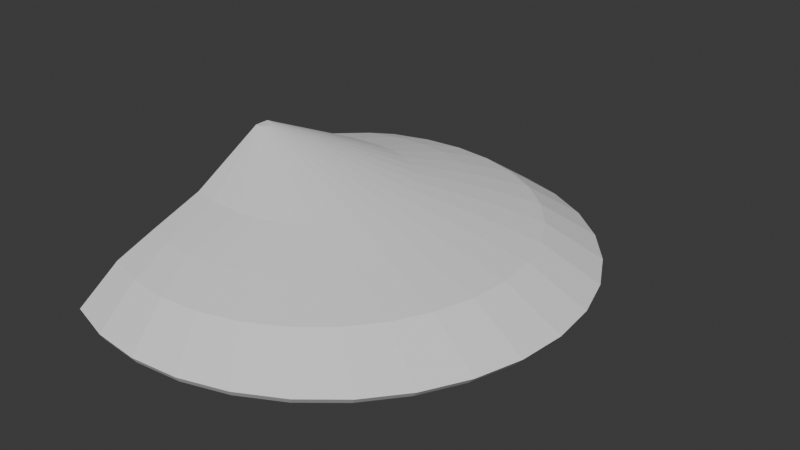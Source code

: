 # Source: Shelf_Shroom_01.blend  (saved by Blender 5.2.44; exported with 4.5.12 LTS)
import bpy
from mathutils import Matrix  # noqa: F401  (used for matrix-valued properties, if any)

bpy.ops.wm.read_factory_settings(use_empty=True)
scene = bpy.context.scene
scene.name = 'Scene'

# ---- collections
col_collection = bpy.data.collections.new('Collection'); scene.collection.children.link(col_collection)

# ---- world
world_world = bpy.data.worlds.new('World'); scene.world = world_world
world_world.use_nodes = True; world_world.node_tree.nodes.clear()
_N = world_world.node_tree.nodes; _L = world_world.node_tree.links
n0 = _N.new('ShaderNodeOutputWorld'); n0.name = 'World Output'; n0.location = (200, 100)
n1 = _N.new('ShaderNodeBackground'); n1.name = 'Background'; n1.location = (-200, 100)
n1.inputs[0].default_value = (0.05088, 0.05088, 0.05088, 1.0)
_L.new(n1.outputs[0], n0.inputs[0])
n0.is_active_output = True
world_world.color = (0.05088, 0.05088, 0.05088)
world_world.sun_shadow_jitter_overblur = 0.0

# ---- meshes
me_cylinder_001 = bpy.data.meshes.new('Cylinder.001')
me_cylinder_001.from_pydata([(0.008927, 0.9792, -1.0), (-0.3735, 0.03164, -0.1082), (0.2, 0.9604, -1.0), (-0.3673, 0.03103, -0.1082), (0.3836, 0.9046, -1.0), (-0.3614, 0.02923, -0.1082), (0.5529, 0.8141, -1.0), (-0.3559, 0.02631, -0.1082), (0.7013, 0.6924, -1.0), (-0.3511, 0.02237, -0.1082), (0.8231, 0.544, -1.0), (-0.3472, 0.01758, -0.1082), (0.9136, 0.3747, -1.0), (-0.3442, 0.01211, -0.1082), (0.9693, 0.191, -1.0), (-0.3424, 0.006173, -0.1082), (0.9881, 5.824e-11, -1.0), (-0.3418, -1.081e-09, -0.1082), (0.9693, -0.191, -1.0), (-0.3424, -0.006173, -0.1082), (0.9136, -0.3747, -1.0), (-0.3442, -0.01211, -0.1082), (0.8231, -0.544, -1.0), (-0.3472, -0.01758, -0.1082), (0.7013, -0.6924, -1.0), (-0.3511, -0.02237, -0.1082), (0.5529, -0.8141, -1.0), (-0.3559, -0.02631, -0.1082), (0.3836, -0.9046, -1.0), (-0.3614, -0.02923, -0.1082), (0.2, -0.9604, -1.0), (-0.3673, -0.03103, -0.1082), (0.008927, -0.9792, -1.0), (-0.3735, -0.03164, -0.1082), (-0.1821, -0.9604, -1.0), (-0.3796, -0.03103, -0.1082), (-0.3658, -0.9046, -1.0), (-0.3856, -0.02923, -0.1082), (-0.3658, 0.9046, -1.0), (-0.3856, 0.02923, -0.1082), (-0.1821, 0.9604, -1.0), (-0.3796, 0.03103, -0.1082), (-0.3838, -9.809e-10, -0.1082), (-0.09138, 0.0, -0.5106), (0.01681, 1.0, -0.936), (0.2119, 0.9808, -0.936), (0.3995, 0.9239, -0.936), (0.5724, 0.8315, -0.936), (0.7239, 0.7071, -0.936), (0.8483, 0.5556, -0.936), (0.9407, 0.3827, -0.936), (0.9976, 0.1951, -0.936), (1.017, 0.0, -0.936), (0.9976, -0.1951, -0.936), (0.9407, -0.3827, -0.936), (0.8483, -0.5556, -0.936), (0.7239, -0.7071, -0.936), (0.5724, -0.8315, -0.936), (0.3995, -0.9239, -0.936), (0.2119, -0.9808, -0.936), (0.01681, -1.0, -0.936), (-0.1783, -0.9808, -0.936), (-0.3659, -0.9239, -0.936), (-0.3659, 0.9239, -0.936), (-0.1783, 0.9808, -0.936), (-0.1013, 0.6393, -0.5554), (-0.116, 0.3946, -0.4205), (-0.03902, 0.387, -0.4205), (0.02344, 0.627, -0.5554), (0.035, 0.3645, -0.4205), (0.1434, 0.5907, -0.5554), (0.1032, 0.3281, -0.4205), (0.2539, 0.5316, -0.5554), (0.163, 0.279, -0.4205), (0.3508, 0.4521, -0.5554), (0.2121, 0.2192, -0.4205), (0.4303, 0.3552, -0.5554), (0.2485, 0.151, -0.4205), (0.4894, 0.2447, -0.5554), (0.271, 0.07698, -0.4205), (0.5258, 0.1247, -0.5554), (0.2786, -2.909e-09, -0.4205), (0.538, -6.252e-11, -0.5554), (0.271, -0.07698, -0.4205), (0.5258, -0.1247, -0.5554), (0.2485, -0.151, -0.4205), (0.4894, -0.2447, -0.5554), (0.2121, -0.2192, -0.4205), (0.4303, -0.3552, -0.5554), (0.163, -0.279, -0.4205), (0.3508, -0.4521, -0.5554), (0.1032, -0.3281, -0.4205), (0.2539, -0.5316, -0.5554), (0.035, -0.3645, -0.4205), (0.1434, -0.5907, -0.5554), (-0.03902, -0.387, -0.4205), (0.02344, -0.627, -0.5554), (-0.116, -0.3946, -0.4205), (-0.1013, -0.6393, -0.5554), (-0.2482, -0.387, -0.4205), (-0.226, -0.627, -0.5554), (-0.3539, -0.3645, -0.4205), (-0.346, -0.5907, -0.5554), (-0.3539, 0.3645, -0.4205), (-0.346, 0.5907, -0.5554), (-0.2482, 0.387, -0.4205), (-0.226, 0.627, -0.5554), (0.1244, 0.8047, -0.6776), (0.2783, 0.758, -0.6776), (0.4202, 0.6822, -0.6776), (0.5445, 0.5802, -0.6776), (0.6466, 0.4558, -0.6776), (0.7224, 0.314, -0.6776), (0.7691, 0.1601, -0.6776), (0.7848, -1.981e-09, -0.6776), (0.7691, -0.1601, -0.6776), (0.7224, -0.314, -0.6776), (0.6466, -0.4558, -0.6776), (0.5445, -0.5802, -0.6776), (0.4202, -0.6822, -0.6776), (0.2783, -0.758, -0.6776), (0.1244, -0.8047, -0.6776), (-0.03564, -0.8205, -0.6776), (-0.1957, -0.8047, -0.6776), (-0.3496, -0.758, -0.6776), (-0.3496, 0.758, -0.6776), (-0.1957, 0.8047, -0.6776), (-0.03564, 0.8205, -0.6776), (-0.3502, 0.1102, -0.6212), (-0.3419, 0.0, -0.5895), (-0.3502, -0.1102, -0.6212), (-0.3856, -9.893e-10, -0.1082), (-0.3539, -8.872e-10, -0.4205), (-0.346, 0.0, -0.5554), (0.4484, 2.912e-11, -0.6717), (0.305, 0.3462, -0.6717), (-0.04123, 0.4896, -0.6717), (0.305, -0.3462, -0.6717), (-0.04123, -0.4896, -0.6717), (-0.358, -0.5074, -0.727), (-0.358, 0.5074, -0.727)], [], [(66, 1, 3, 67), (67, 3, 5, 69), (69, 5, 7, 71), (71, 7, 9, 73), (73, 9, 11, 75), (75, 11, 13, 77), (77, 13, 15, 79), (79, 15, 17, 81), (81, 17, 19, 83), (83, 19, 21, 85), (85, 21, 23, 87), (87, 23, 25, 89), (89, 25, 27, 91), (91, 27, 29, 93), (93, 29, 31, 95), (95, 31, 33, 97), (97, 33, 35, 99), (99, 35, 37, 101), (103, 39, 41, 105), (105, 41, 1, 66), (134, 16, 18, 20, 22, 24, 137), (17, 42, 33, 31, 29, 27, 25, 23, 21, 19), (3, 1, 42, 17, 15, 13, 11, 9, 7, 5), (128, 43, 129), (135, 8, 10, 12, 14, 16, 134), (138, 43, 137), (136, 135, 43), (129, 43, 130), (40, 64, 44, 0), (38, 63, 64, 40), (34, 61, 62, 36), (32, 60, 61, 34), (30, 59, 60, 32), (28, 58, 59, 30), (26, 57, 58, 28), (24, 56, 57, 26), (22, 55, 56, 24), (20, 54, 55, 22), (18, 53, 54, 20), (16, 52, 53, 18), (14, 51, 52, 16), (12, 50, 51, 14), (10, 49, 50, 12), (8, 48, 49, 10), (6, 47, 48, 8), (4, 46, 47, 6), (2, 45, 46, 4), (0, 44, 45, 2), (126, 106, 65, 127), (106, 105, 66, 65), (125, 104, 106, 126), (104, 103, 105, 106), (123, 100, 102, 124), (100, 99, 101, 102), (122, 98, 100, 123), (98, 97, 99, 100), (121, 96, 98, 122), (96, 95, 97, 98), (120, 94, 96, 121), (94, 93, 95, 96), (119, 92, 94, 120), (92, 91, 93, 94), (118, 90, 92, 119), (90, 89, 91, 92), (117, 88, 90, 118), (88, 87, 89, 90), (116, 86, 88, 117), (86, 85, 87, 88), (115, 84, 86, 116), (84, 83, 85, 86), (114, 82, 84, 115), (82, 81, 83, 84), (113, 80, 82, 114), (80, 79, 81, 82), (112, 78, 80, 113), (78, 77, 79, 80), (111, 76, 78, 112), (76, 75, 77, 78), (110, 74, 76, 111), (74, 73, 75, 76), (109, 72, 74, 110), (72, 71, 73, 74), (108, 70, 72, 109), (70, 69, 71, 72), (107, 68, 70, 108), (68, 67, 69, 70), (127, 65, 68, 107), (65, 66, 67, 68), (44, 127, 107, 45), (45, 107, 108, 46), (46, 108, 109, 47), (47, 109, 110, 48), (48, 110, 111, 49), (49, 111, 112, 50), (50, 112, 113, 51), (51, 113, 114, 52), (52, 114, 115, 53), (53, 115, 116, 54), (54, 116, 117, 55), (55, 117, 118, 56), (56, 118, 119, 57), (57, 119, 120, 58), (58, 120, 121, 59), (59, 121, 122, 60), (60, 122, 123, 61), (61, 123, 124, 62), (63, 125, 126, 64), (64, 126, 127, 44), (140, 136, 43, 128), (138, 32, 34, 36, 139), (1, 41, 39, 131, 42), (42, 131, 37, 35, 33), (133, 104, 125, 63, 38, 140, 128, 129), (132, 131, 39, 103), (133, 132, 103, 104), (102, 101, 132, 133), (101, 37, 131, 132), (102, 133, 129, 130, 139, 36, 62, 124), (40, 0, 136, 140, 38), (0, 2, 4, 6, 8, 135, 136), (43, 135, 134), (43, 134, 137), (32, 138, 137, 24, 26, 28, 30), (43, 138, 139, 130)])
_uv = me_cylinder_001.uv_layers.new(name='UVMap')
_uv.uv.foreach_set('vector', [1.0, 0.8601, 1.0, 1.0, 0.9688, 1.0, 0.9688, 0.8601, 0.9688, 0.8601, 0.9688, 1.0, 0.9375, 1.0, 0.9375, 0.8601, 0.9375, 0.8601, 0.9375, 1.0, 0.9062, 1.0, 0.9062, 0.8601, 0.9062, 0.8601, 0.9062, 1.0, 0.875, 1.0, 0.875, 0.8601, 0.875, 0.8601, 0.875, 1.0, 0.8438, 1.0, 0.8437, 0.8601, 0.8437, 0.8601, 0.8438, 1.0, 0.8125, 1.0, 0.8125, 0.8601, 0.8125, 0.8601, 0.8125, 1.0, 0.7812, 1.0, 0.7812, 0.8601, 0.7812, 0.8601, 0.7812, 1.0, 0.75, 1.0, 0.75, 0.8601, 0.75, 0.8601, 0.75, 1.0, 0.7188, 1.0, 0.7188, 0.8601, 0.7188, 0.8601, 0.7188, 1.0, 0.6875, 1.0, 0.6875, 0.8601, 0.6875, 0.8601, 0.6875, 1.0, 0.6562, 1.0, 0.6562, 0.8601, 0.6562, 0.8601, 0.6562, 1.0, 0.625, 1.0, 0.625, 0.8601, 0.625, 0.8601, 0.625, 1.0, 0.5938, 1.0, 0.5938, 0.8601, 0.5938, 0.8601, 0.5938, 1.0, 0.5625, 1.0, 0.5625, 0.8601, 0.5625, 0.8601, 0.5625, 1.0, 0.5312, 1.0, 0.5312, 0.8601, 0.5312, 0.8601, 0.5312, 1.0, 0.5, 1.0, 0.5, 0.8601, 0.5, 0.8601, 0.5, 1.0, 0.4688, 1.0, 0.4687, 0.8601, 0.4687, 0.8601, 0.4688, 1.0, 0.4375, 1.0, 0.4375, 0.8601, 0.0625, 0.8601, 0.0625, 1.0, 0.03125, 1.0, 0.03125, 0.8601, 0.03125, 0.8601, 0.03125, 1.0, 0.0, 1.0, 0.0, 0.8601, 0.87, 0.25, 0.99, 0.25, 0.9854, 0.2032, 0.9717, 0.1582, 0.9496, 0.1167, 0.9197, 0.08029, 0.8349, 0.1651, 0.49, 0.25, 0.25, 0.25, 0.25, 0.01, 0.2968, 0.01461, 0.3418, 0.02827, 0.3833, 0.05045, 0.4197, 0.08029, 0.4496, 0.1167, 0.4717, 0.1582, 0.4854, 0.2032, 0.2968, 0.4854, 0.25, 0.49, 0.25, 0.25, 0.49, 0.25, 0.4854, 0.2968, 0.4717, 0.3418, 0.4496, 0.3833, 0.4197, 0.4197, 0.3833, 0.4496, 0.3418, 0.4717, 0.7235, 0.2765, 0.75, 0.25, 0.7288, 0.25, 0.8349, 0.3349, 0.9197, 0.4197, 0.9496, 0.3833, 0.9717, 0.3418, 0.9854, 0.2968, 0.99, 0.25, 0.87, 0.25, 0.75, 0.13, 0.75, 0.25, 0.8349, 0.1651, 0.75, 0.37, 0.8349, 0.3349, 0.75, 0.25, 0.7288, 0.25, 0.75, 0.25, 0.7235, 0.2235, 0.03125, 0.5, 0.03125, 0.5641, 0.0, 0.5641, 0.0, 0.5, 0.0625, 0.5, 0.0625, 0.5641, 0.03125, 0.5641, 0.03125, 0.5, 0.4688, 0.5, 0.4688, 0.5641, 0.4375, 0.5641, 0.4375, 0.5, 0.5, 0.5, 0.5, 0.5641, 0.4688, 0.5641, 0.4688, 0.5, 0.5312, 0.5, 0.5312, 0.5641, 0.5, 0.5641, 0.5, 0.5, 0.5625, 0.5, 0.5625, 0.5641, 0.5312, 0.5641, 0.5312, 0.5, 0.5938, 0.5, 0.5938, 0.5641, 0.5625, 0.5641, 0.5625, 0.5, 0.625, 0.5, 0.625, 0.5641, 0.5938, 0.5641, 0.5938, 0.5, 0.6562, 0.5, 0.6562, 0.5641, 0.625, 0.5641, 0.625, 0.5, 0.6875, 0.5, 0.6875, 0.5641, 0.6562, 0.5641, 0.6562, 0.5, 0.7188, 0.5, 0.7188, 0.5641, 0.6875, 0.5641, 0.6875, 0.5, 0.75, 0.5, 0.75, 0.5641, 0.7188, 0.5641, 0.7188, 0.5, 0.7812, 0.5, 0.7812, 0.5641, 0.75, 0.5641, 0.75, 0.5, 0.8125, 0.5, 0.8125, 0.5641, 0.7812, 0.5641, 0.7812, 0.5, 0.8438, 0.5, 0.8438, 0.5641, 0.8125, 0.5641, 0.8125, 0.5, 0.875, 0.5, 0.875, 0.5641, 0.8438, 0.5641, 0.8438, 0.5, 0.9062, 0.5, 0.9062, 0.5641, 0.875, 0.5641, 0.875, 0.5, 0.9375, 0.5, 0.9375, 0.5641, 0.9062, 0.5641, 0.9062, 0.5, 0.9688, 0.5, 0.9688, 0.5641, 0.9375, 0.5641, 0.9375, 0.5, 1.0, 0.5, 1.0, 0.5641, 0.9688, 0.5641, 0.9688, 0.5, 0.03125, 0.5806, 0.03125, 0.7148, 0.0, 0.7148, 0.0, 0.5806, 0.03125, 0.7148, 0.03125, 0.8601, 0.0, 0.8601, 0.0, 0.7148, 0.0625, 0.5806, 0.0625, 0.7148, 0.03125, 0.7148, 0.03125, 0.5806, 0.0625, 0.7148, 0.0625, 0.8601, 0.03125, 0.8601, 0.03125, 0.7148, 0.4688, 0.5806, 0.4688, 0.7148, 0.4375, 0.7148, 0.4375, 0.5806, 0.4688, 0.7148, 0.4687, 0.8601, 0.4375, 0.8601, 0.4375, 0.7148, 0.5, 0.5806, 0.5, 0.7148, 0.4688, 0.7148, 0.4688, 0.5806, 0.5, 0.7148, 0.5, 0.8601, 0.4687, 0.8601, 0.4688, 0.7148, 0.5312, 0.5806, 0.5312, 0.7148, 0.5, 0.7148, 0.5, 0.5806, 0.5312, 0.7148, 0.5312, 0.8601, 0.5, 0.8601, 0.5, 0.7148, 0.5625, 0.5806, 0.5625, 0.7148, 0.5312, 0.7148, 0.5312, 0.5806, 0.5625, 0.7148, 0.5625, 0.8601, 0.5312, 0.8601, 0.5312, 0.7148, 0.5938, 0.5806, 0.5938, 0.7148, 0.5625, 0.7148, 0.5625, 0.5806, 0.5938, 0.7148, 0.5938, 0.8601, 0.5625, 0.8601, 0.5625, 0.7148, 0.625, 0.5806, 0.625, 0.7148, 0.5938, 0.7148, 0.5938, 0.5806, 0.625, 0.7148, 0.625, 0.8601, 0.5938, 0.8601, 0.5938, 0.7148, 0.6562, 0.5806, 0.6562, 0.7148, 0.625, 0.7148, 0.625, 0.5806, 0.6562, 0.7148, 0.6562, 0.8601, 0.625, 0.8601, 0.625, 0.7148, 0.6875, 0.5806, 0.6875, 0.7148, 0.6562, 0.7148, 0.6562, 0.5806, 0.6875, 0.7148, 0.6875, 0.8601, 0.6562, 0.8601, 0.6562, 0.7148, 0.7188, 0.5806, 0.7188, 0.7148, 0.6875, 0.7148, 0.6875, 0.5806, 0.7188, 0.7148, 0.7188, 0.8601, 0.6875, 0.8601, 0.6875, 0.7148, 0.75, 0.5806, 0.75, 0.7148, 0.7188, 0.7148, 0.7188, 0.5806, 0.75, 0.7148, 0.75, 0.8601, 0.7188, 0.8601, 0.7188, 0.7148, 0.7812, 0.5806, 0.7812, 0.7148, 0.75, 0.7148, 0.75, 0.5806, 0.7812, 0.7148, 0.7812, 0.8601, 0.75, 0.8601, 0.75, 0.7148, 0.8125, 0.5806, 0.8125, 0.7148, 0.7812, 0.7148, 0.7812, 0.5806, 0.8125, 0.7148, 0.8125, 0.8601, 0.7812, 0.8601, 0.7812, 0.7148, 0.8438, 0.5806, 0.8438, 0.7148, 0.8125, 0.7148, 0.8125, 0.5806, 0.8438, 0.7148, 0.8437, 0.8601, 0.8125, 0.8601, 0.8125, 0.7148, 0.875, 0.5806, 0.875, 0.7148, 0.8438, 0.7148, 0.8438, 0.5806, 0.875, 0.7148, 0.875, 0.8601, 0.8437, 0.8601, 0.8438, 0.7148, 0.9062, 0.5806, 0.9062, 0.7148, 0.875, 0.7148, 0.875, 0.5806, 0.9062, 0.7148, 0.9062, 0.8601, 0.875, 0.8601, 0.875, 0.7148, 0.9375, 0.5806, 0.9375, 0.7148, 0.9062, 0.7148, 0.9062, 0.5806, 0.9375, 0.7148, 0.9375, 0.8601, 0.9062, 0.8601, 0.9062, 0.7148, 0.9688, 0.5806, 0.9688, 0.7148, 0.9375, 0.7148, 0.9375, 0.5806, 0.9688, 0.7148, 0.9688, 0.8601, 0.9375, 0.8601, 0.9375, 0.7148, 1.0, 0.5806, 1.0, 0.7148, 0.9688, 0.7148, 0.9688, 0.5806, 1.0, 0.7148, 1.0, 0.8601, 0.9688, 0.8601, 0.9688, 0.7148, 1.0, 0.5641, 1.0, 0.5806, 0.9688, 0.5806, 0.9688, 0.5641, 0.9688, 0.5641, 0.9688, 0.5806, 0.9375, 0.5806, 0.9375, 0.5641, 0.9375, 0.5641, 0.9375, 0.5806, 0.9062, 0.5806, 0.9062, 0.5641, 0.9062, 0.5641, 0.9062, 0.5806, 0.875, 0.5806, 0.875, 0.5641, 0.875, 0.5641, 0.875, 0.5806, 0.8438, 0.5806, 0.8438, 0.5641, 0.8438, 0.5641, 0.8438, 0.5806, 0.8125, 0.5806, 0.8125, 0.5641, 0.8125, 0.5641, 0.8125, 0.5806, 0.7812, 0.5806, 0.7812, 0.5641, 0.7812, 0.5641, 0.7812, 0.5806, 0.75, 0.5806, 0.75, 0.5641, 0.75, 0.5641, 0.75, 0.5806, 0.7188, 0.5806, 0.7188, 0.5641, 0.7188, 0.5641, 0.7188, 0.5806, 0.6875, 0.5806, 0.6875, 0.5641, 0.6875, 0.5641, 0.6875, 0.5806, 0.6562, 0.5806, 0.6562, 0.5641, 0.6562, 0.5641, 0.6562, 0.5806, 0.625, 0.5806, 0.625, 0.5641, 0.625, 0.5641, 0.625, 0.5806, 0.5938, 0.5806, 0.5938, 0.5641, 0.5938, 0.5641, 0.5938, 0.5806, 0.5625, 0.5806, 0.5625, 0.5641, 0.5625, 0.5641, 0.5625, 0.5806, 0.5312, 0.5806, 0.5312, 0.5641, 0.5312, 0.5641, 0.5312, 0.5806, 0.5, 0.5806, 0.5, 0.5641, 0.5, 0.5641, 0.5, 0.5806, 0.4688, 0.5806, 0.4688, 0.5641, 0.4688, 0.5641, 0.4688, 0.5806, 0.4375, 0.5806, 0.4375, 0.5641, 0.0625, 0.5641, 0.0625, 0.5806, 0.03125, 0.5806, 0.03125, 0.5641, 0.03125, 0.5641, 0.03125, 0.5806, 0.0, 0.5806, 0.0, 0.5641, 0.6908, 0.3741, 0.75, 0.37, 0.75, 0.25, 0.7235, 0.2765, 0.75, 0.13, 0.75, 0.01, 0.7032, 0.01461, 0.6582, 0.02827, 0.6908, 0.1259, 0.25, 0.49, 0.2032, 0.4854, 0.1582, 0.4717, 0.2297, 0.25, 0.25, 0.25, 0.25, 0.25, 0.2297, 0.25, 0.1582, 0.02827, 0.2032, 0.01461, 0.25, 0.01, 0.25, 0.7148, 0.0625, 0.7148, 0.0625, 0.5806, 0.0625, 0.5641, 0.6582, 0.4717, 0.6908, 0.3741, 0.7235, 0.2765, 0.7288, 0.25, 0.25, 0.8601, 0.2297, 0.25, 0.0625, 1.0, 0.0625, 0.8601, 0.25, 0.7148, 0.25, 0.8601, 0.0625, 0.8601, 0.0625, 0.7148, 0.4375, 0.7148, 0.4375, 0.8601, 0.25, 0.8601, 0.25, 0.7148, 0.4375, 0.8601, 0.1582, 0.02827, 0.2297, 0.25, 0.25, 0.8601, 0.4375, 0.7148, 0.25, 0.7148, 0.7288, 0.25, 0.7235, 0.2235, 0.5805, 0.3618, 0.4375, 0.5, 0.4375, 0.5641, 0.4375, 0.5806, 0.7032, 0.4854, 0.75, 0.49, 0.75, 0.37, 0.6908, 0.3741, 0.6582, 0.4717, 0.75, 0.49, 0.7968, 0.4854, 0.8418, 0.4717, 0.8833, 0.4496, 0.9197, 0.4197, 0.8349, 0.3349, 0.75, 0.37, 0.75, 0.25, 0.8349, 0.3349, 0.87, 0.25, 0.75, 0.25, 0.87, 0.25, 0.8349, 0.1651, 0.75, 0.01, 0.75, 0.13, 0.8349, 0.1651, 0.9197, 0.08029, 0.8833, 0.05045, 0.8418, 0.02827, 0.7968, 0.01461, 0.75, 0.25, 0.75, 0.13, 0.6908, 0.1259, 0.7235, 0.2235])
_ca = me_cylinder_001.color_attributes.new('Attribute', 'BYTE_COLOR', 'CORNER')
_ca.data.foreach_set('color', [1.0, 1.0, 1.0, 1.0, 1.0, 1.0, 1.0, 1.0, 1.0, 1.0, 1.0, 1.0, 1.0, 1.0, 1.0, 1.0, 1.0, 1.0, 1.0, 1.0, 1.0, 1.0, 1.0, 1.0, 1.0, 1.0, 1.0, 1.0, 1.0, 1.0, 1.0, 1.0, 1.0, 1.0, 1.0, 1.0, 1.0, 1.0, 1.0, 1.0, 1.0, 1.0, 1.0, 1.0, 1.0, 1.0, 1.0, 1.0, 1.0, 1.0, 1.0, 1.0, 1.0, 1.0, 1.0, 1.0, 1.0, 1.0, 1.0, 1.0, 1.0, 1.0, 1.0, 1.0, 1.0, 1.0, 1.0, 1.0, 1.0, 1.0, 1.0, 1.0, 1.0, 1.0, 1.0, 1.0, 1.0, 1.0, 1.0, 1.0, 1.0, 1.0, 1.0, 1.0, 1.0, 1.0, 1.0, 1.0, 1.0, 1.0, 1.0, 1.0, 1.0, 1.0, 1.0, 1.0, 1.0, 1.0, 1.0, 1.0, 1.0, 1.0, 1.0, 1.0, 1.0, 1.0, 1.0, 1.0, 1.0, 1.0, 1.0, 1.0, 1.0, 1.0, 1.0, 1.0, 1.0, 1.0, 1.0, 1.0, 1.0, 1.0, 1.0, 1.0, 1.0, 1.0, 1.0, 1.0, 1.0, 1.0, 1.0, 1.0, 1.0, 1.0, 1.0, 1.0, 1.0, 1.0, 1.0, 1.0, 1.0, 1.0, 1.0, 1.0, 1.0, 1.0, 1.0, 1.0, 1.0, 1.0, 1.0, 1.0, 1.0, 1.0, 1.0, 1.0, 1.0, 1.0, 1.0, 1.0, 1.0, 1.0, 1.0, 1.0, 1.0, 1.0, 1.0, 1.0, 1.0, 1.0, 1.0, 1.0, 1.0, 1.0, 1.0, 1.0, 1.0, 1.0, 1.0, 1.0, 1.0, 1.0, 1.0, 1.0, 1.0, 1.0, 1.0, 1.0, 1.0, 1.0, 1.0, 1.0, 1.0, 1.0, 1.0, 1.0, 1.0, 1.0, 1.0, 1.0, 1.0, 1.0, 1.0, 1.0, 1.0, 1.0, 1.0, 1.0, 1.0, 1.0, 1.0, 1.0, 1.0, 1.0, 1.0, 1.0, 1.0, 1.0, 1.0, 1.0, 1.0, 1.0, 1.0, 1.0, 1.0, 1.0, 1.0, 1.0, 1.0, 1.0, 1.0, 1.0, 1.0, 1.0, 1.0, 1.0, 1.0, 1.0, 1.0, 1.0, 1.0, 1.0, 1.0, 1.0, 1.0, 1.0, 1.0, 1.0, 1.0, 1.0, 1.0, 1.0, 1.0, 1.0, 1.0, 1.0, 1.0, 1.0, 1.0, 1.0, 1.0, 1.0, 1.0, 1.0, 1.0, 1.0, 1.0, 1.0, 1.0, 1.0, 1.0, 1.0, 1.0, 1.0, 1.0, 1.0, 1.0, 1.0, 1.0, 1.0, 1.0, 1.0, 1.0, 1.0, 1.0, 1.0, 1.0, 1.0, 1.0, 1.0, 1.0, 1.0, 1.0, 1.0, 1.0, 1.0, 1.0, 1.0, 1.0, 1.0, 1.0, 1.0, 1.0, 1.0, 1.0, 1.0, 1.0, 1.0, 1.0, 1.0, 1.0, 1.0, 1.0, 1.0, 1.0, 1.0, 1.0, 1.0, 1.0, 1.0, 1.0, 1.0, 1.0, 1.0, 1.0, 1.0, 1.0, 1.0, 1.0, 1.0, 1.0, 1.0, 1.0, 1.0, 1.0, 1.0, 1.0, 1.0, 1.0, 1.0, 1.0, 1.0, 1.0, 1.0, 1.0, 1.0, 1.0, 1.0, 1.0, 1.0, 1.0, 1.0, 1.0, 1.0, 1.0, 1.0, 1.0, 1.0, 1.0, 1.0, 1.0, 1.0, 1.0, 1.0, 1.0, 1.0, 1.0, 1.0, 1.0, 1.0, 1.0, 1.0, 1.0, 1.0, 1.0, 1.0, 1.0, 1.0, 1.0, 1.0, 1.0, 1.0, 1.0, 1.0, 1.0, 1.0, 1.0, 1.0, 1.0, 1.0, 1.0, 1.0, 1.0, 1.0, 1.0, 1.0, 1.0, 1.0, 1.0, 1.0, 1.0, 1.0, 1.0, 1.0, 1.0, 1.0, 1.0, 1.0, 1.0, 1.0, 1.0, 1.0, 1.0, 1.0, 1.0, 1.0, 1.0, 1.0, 1.0, 1.0, 1.0, 1.0, 1.0, 1.0, 1.0, 1.0, 1.0, 1.0, 1.0, 1.0, 1.0, 1.0, 1.0, 1.0, 1.0, 1.0, 1.0, 1.0, 1.0, 1.0, 1.0, 1.0, 1.0, 1.0, 1.0, 1.0, 1.0, 1.0, 1.0, 1.0, 1.0, 1.0, 1.0, 1.0, 1.0, 1.0, 1.0, 1.0, 1.0, 1.0, 1.0, 1.0, 1.0, 1.0, 1.0, 1.0, 1.0, 1.0, 1.0, 1.0, 1.0, 1.0, 1.0, 1.0, 1.0, 1.0, 1.0, 1.0, 1.0, 1.0, 1.0, 1.0, 1.0, 1.0, 1.0, 1.0, 1.0, 1.0, 1.0, 1.0, 1.0, 1.0, 1.0, 1.0, 1.0, 1.0, 1.0, 1.0, 1.0, 1.0, 1.0, 1.0, 1.0, 1.0, 1.0, 1.0, 1.0, 1.0, 1.0, 1.0, 1.0, 1.0, 1.0, 1.0, 1.0, 1.0, 1.0, 1.0, 1.0, 1.0, 1.0, 1.0, 1.0, 1.0, 1.0, 1.0, 1.0, 1.0, 1.0, 1.0, 1.0, 1.0, 1.0, 1.0, 1.0, 1.0, 1.0, 1.0, 1.0, 1.0, 1.0, 1.0, 1.0, 1.0, 1.0, 1.0, 1.0, 1.0, 1.0, 1.0, 1.0, 1.0, 1.0, 1.0, 1.0, 1.0, 1.0, 1.0, 1.0, 1.0, 1.0, 1.0, 1.0, 1.0, 1.0, 1.0, 1.0, 1.0, 1.0, 1.0, 1.0, 1.0, 1.0, 1.0, 1.0, 1.0, 1.0, 1.0, 1.0, 1.0, 1.0, 1.0, 1.0, 1.0, 1.0, 1.0, 1.0, 1.0, 1.0, 1.0, 1.0, 1.0, 1.0, 1.0, 1.0, 1.0, 1.0, 1.0, 1.0, 1.0, 1.0, 1.0, 1.0, 1.0, 1.0, 1.0, 1.0, 1.0, 1.0, 1.0, 1.0, 1.0, 1.0, 1.0, 1.0, 1.0, 1.0, 1.0, 1.0, 1.0, 1.0, 1.0, 1.0, 1.0, 1.0, 1.0, 1.0, 1.0, 1.0, 1.0, 1.0, 1.0, 1.0, 1.0, 1.0, 1.0, 1.0, 1.0, 1.0, 1.0, 1.0, 1.0, 1.0, 1.0, 1.0, 1.0, 1.0, 1.0, 1.0, 1.0, 1.0, 1.0, 1.0, 1.0, 1.0, 1.0, 1.0, 1.0, 1.0, 1.0, 1.0, 1.0, 1.0, 1.0, 1.0, 1.0, 1.0, 1.0, 1.0, 1.0, 1.0, 1.0, 1.0, 1.0, 1.0, 1.0, 1.0, 1.0, 1.0, 1.0, 1.0, 1.0, 1.0, 1.0, 1.0, 1.0, 1.0, 1.0, 1.0, 1.0, 1.0, 1.0, 1.0, 1.0, 1.0, 1.0, 1.0, 1.0, 1.0, 1.0, 1.0, 1.0, 1.0, 1.0, 1.0, 1.0, 1.0, 1.0, 1.0, 1.0, 1.0, 1.0, 1.0, 1.0, 1.0, 1.0, 1.0, 1.0, 1.0, 1.0, 1.0, 1.0, 1.0, 1.0, 1.0, 1.0, 1.0, 1.0, 1.0, 1.0, 1.0, 1.0, 1.0, 1.0, 1.0, 1.0, 1.0, 1.0, 1.0, 1.0, 1.0, 1.0, 1.0, 1.0, 1.0, 1.0, 1.0, 1.0, 1.0, 1.0, 1.0, 1.0, 1.0, 1.0, 1.0, 1.0, 1.0, 1.0, 1.0, 1.0, 1.0, 1.0, 1.0, 1.0, 1.0, 1.0, 1.0, 1.0, 1.0, 1.0, 1.0, 1.0, 1.0, 1.0, 1.0, 1.0, 1.0, 1.0, 1.0, 1.0, 1.0, 1.0, 1.0, 1.0, 1.0, 1.0, 1.0, 1.0, 1.0, 1.0, 1.0, 1.0, 1.0, 1.0, 1.0, 1.0, 1.0, 1.0, 1.0, 1.0, 1.0, 1.0, 1.0, 1.0, 1.0, 1.0, 1.0, 1.0, 1.0, 1.0, 1.0, 1.0, 1.0, 1.0, 1.0, 1.0, 1.0, 1.0, 1.0, 1.0, 1.0, 1.0, 1.0, 1.0, 1.0, 1.0, 1.0, 1.0, 1.0, 1.0, 1.0, 1.0, 1.0, 1.0, 1.0, 1.0, 1.0, 1.0, 1.0, 1.0, 1.0, 1.0, 1.0, 1.0, 1.0, 1.0, 1.0, 1.0, 1.0, 1.0, 1.0, 1.0, 1.0, 1.0, 1.0, 1.0, 1.0, 1.0, 1.0, 1.0, 1.0, 1.0, 1.0, 1.0, 1.0, 1.0, 1.0, 1.0, 1.0, 1.0, 1.0, 1.0, 1.0, 1.0, 1.0, 1.0, 1.0, 1.0, 1.0, 1.0, 1.0, 1.0, 1.0, 1.0, 1.0, 1.0, 1.0, 1.0, 1.0, 1.0, 1.0, 1.0, 1.0, 1.0, 1.0, 1.0, 1.0, 1.0, 1.0, 1.0, 1.0, 1.0, 1.0, 1.0, 1.0, 1.0, 1.0, 1.0, 1.0, 1.0, 1.0, 1.0, 1.0, 1.0, 1.0, 1.0, 1.0, 1.0, 1.0, 1.0, 1.0, 1.0, 1.0, 1.0, 1.0, 1.0, 1.0, 1.0, 1.0, 1.0, 1.0, 1.0, 1.0, 1.0, 1.0, 1.0, 1.0, 1.0, 1.0, 1.0, 1.0, 1.0, 1.0, 1.0, 1.0, 1.0, 1.0, 1.0, 1.0, 1.0, 1.0, 1.0, 1.0, 1.0, 1.0, 1.0, 1.0, 1.0, 1.0, 1.0, 1.0, 1.0, 1.0, 1.0, 1.0, 1.0, 1.0, 1.0, 1.0, 1.0, 1.0, 1.0, 1.0, 1.0, 1.0, 1.0, 1.0, 1.0, 1.0, 1.0, 1.0, 1.0, 1.0, 1.0, 1.0, 1.0, 1.0, 1.0, 1.0, 1.0, 1.0, 1.0, 1.0, 1.0, 1.0, 1.0, 1.0, 1.0, 1.0, 1.0, 1.0, 1.0, 1.0, 1.0, 1.0, 1.0, 1.0, 1.0, 1.0, 1.0, 1.0, 1.0, 1.0, 1.0, 1.0, 1.0, 1.0, 1.0, 1.0, 1.0, 1.0, 1.0, 1.0, 1.0, 1.0, 1.0, 1.0, 1.0, 1.0, 1.0, 1.0, 1.0, 1.0, 1.0, 1.0, 1.0, 1.0, 1.0, 1.0, 1.0, 1.0, 1.0, 1.0, 1.0, 1.0, 1.0, 1.0, 1.0, 1.0, 1.0, 1.0, 1.0, 1.0, 1.0, 1.0, 1.0, 1.0, 1.0, 1.0, 1.0, 1.0, 1.0, 1.0, 1.0, 1.0, 1.0, 1.0, 1.0, 1.0, 1.0, 1.0, 1.0, 1.0, 1.0, 1.0, 1.0, 1.0, 1.0, 1.0, 1.0, 1.0, 1.0, 1.0, 1.0, 1.0, 1.0, 1.0, 1.0, 1.0, 1.0, 1.0, 1.0, 1.0, 1.0, 1.0, 1.0, 1.0, 1.0, 1.0, 1.0, 1.0, 1.0, 1.0, 1.0, 1.0, 1.0, 1.0, 1.0, 1.0, 1.0, 1.0, 1.0, 1.0, 1.0, 1.0, 1.0, 1.0, 1.0, 1.0, 1.0, 1.0, 1.0, 1.0, 1.0, 1.0, 1.0, 1.0, 1.0, 1.0, 1.0, 1.0, 1.0, 1.0, 1.0, 1.0, 1.0, 1.0, 1.0, 1.0, 1.0, 1.0, 1.0, 1.0, 1.0, 1.0, 1.0, 1.0, 1.0, 1.0, 1.0, 1.0, 1.0, 1.0, 1.0, 1.0, 1.0, 1.0, 1.0, 1.0, 1.0, 1.0, 1.0, 1.0, 1.0, 1.0, 1.0, 1.0, 1.0, 1.0, 1.0, 1.0, 1.0, 1.0, 1.0, 1.0, 1.0, 1.0, 1.0, 1.0, 1.0, 1.0, 1.0, 1.0, 1.0, 1.0, 1.0, 1.0, 1.0, 1.0, 1.0, 1.0, 1.0, 1.0, 1.0, 1.0, 1.0, 1.0, 1.0, 1.0, 1.0, 1.0, 1.0, 1.0, 1.0, 1.0, 1.0, 1.0, 1.0, 1.0, 1.0, 1.0, 1.0, 1.0, 1.0, 1.0, 1.0, 1.0, 1.0, 1.0, 1.0, 1.0, 1.0, 1.0, 1.0, 1.0, 1.0, 1.0, 1.0, 1.0, 1.0, 1.0, 1.0, 1.0, 1.0, 1.0, 1.0, 1.0, 1.0, 1.0, 1.0, 1.0, 1.0, 1.0, 1.0, 1.0, 1.0, 1.0, 1.0, 1.0, 1.0, 1.0, 1.0, 1.0, 1.0, 1.0, 1.0, 1.0, 1.0, 1.0, 1.0, 1.0, 1.0, 1.0, 1.0, 1.0, 1.0, 1.0, 1.0, 1.0, 1.0, 1.0, 1.0, 1.0, 1.0, 1.0, 1.0, 1.0, 1.0, 1.0, 1.0, 1.0, 1.0, 1.0, 1.0, 1.0, 1.0, 1.0, 1.0, 1.0, 1.0, 1.0, 1.0, 1.0, 1.0, 1.0, 1.0, 1.0, 1.0, 1.0, 1.0, 1.0, 1.0, 1.0, 1.0, 1.0, 1.0, 1.0, 1.0, 1.0, 1.0, 1.0, 1.0, 1.0, 1.0, 1.0, 1.0, 1.0, 1.0, 1.0, 1.0, 1.0, 1.0, 1.0, 1.0, 1.0, 1.0, 1.0, 1.0, 1.0, 1.0, 1.0, 1.0, 1.0, 1.0, 1.0, 1.0, 1.0, 1.0, 1.0, 1.0, 1.0, 1.0, 1.0, 1.0, 1.0, 1.0, 1.0, 1.0, 1.0, 1.0, 1.0, 1.0, 1.0, 1.0, 1.0, 1.0, 1.0, 1.0, 1.0, 1.0, 1.0, 1.0, 1.0, 1.0, 1.0, 1.0, 1.0, 1.0, 1.0, 1.0, 1.0, 1.0, 1.0, 1.0, 1.0, 1.0, 1.0, 1.0, 1.0, 1.0, 1.0, 1.0, 1.0, 1.0, 1.0, 1.0, 1.0, 1.0, 1.0, 1.0, 1.0, 1.0, 1.0, 1.0, 1.0, 1.0, 1.0, 1.0, 1.0, 1.0, 1.0, 1.0, 1.0, 1.0, 1.0, 1.0, 1.0, 1.0, 1.0, 1.0, 1.0, 1.0, 1.0, 1.0, 1.0, 1.0, 1.0, 1.0, 1.0, 1.0, 1.0, 1.0, 1.0, 1.0, 1.0, 1.0, 1.0, 1.0, 1.0, 1.0, 1.0, 1.0, 1.0, 1.0, 1.0, 1.0, 1.0, 1.0, 1.0, 1.0, 1.0, 1.0, 1.0, 1.0, 1.0, 1.0, 1.0, 1.0, 1.0, 1.0, 1.0, 1.0, 1.0, 1.0, 1.0, 1.0, 1.0, 1.0, 1.0, 1.0, 1.0, 1.0, 1.0, 1.0, 1.0, 1.0, 1.0, 1.0, 1.0, 1.0, 1.0, 1.0, 1.0, 1.0, 1.0, 1.0, 1.0, 1.0, 1.0, 1.0, 1.0, 1.0, 1.0, 1.0, 1.0, 1.0, 1.0, 1.0, 1.0, 1.0, 1.0, 1.0, 1.0, 1.0, 1.0, 1.0, 1.0, 1.0, 1.0, 1.0, 1.0, 1.0, 1.0, 1.0, 1.0, 1.0, 1.0, 1.0, 1.0, 1.0, 1.0, 1.0, 1.0, 1.0, 1.0, 1.0, 1.0, 1.0, 1.0, 1.0, 1.0, 1.0, 1.0, 1.0, 1.0, 1.0, 1.0, 1.0, 1.0, 1.0, 1.0, 1.0, 1.0, 1.0, 1.0, 1.0, 1.0, 1.0, 1.0, 1.0, 1.0, 1.0, 1.0, 1.0, 1.0, 1.0, 1.0, 1.0, 1.0, 1.0, 1.0, 1.0, 1.0, 1.0, 1.0, 1.0, 1.0, 1.0, 1.0, 1.0, 1.0, 1.0, 1.0, 1.0, 1.0, 1.0, 1.0, 1.0, 1.0, 1.0, 1.0, 1.0, 1.0, 1.0, 1.0, 1.0, 1.0, 1.0, 1.0, 1.0, 1.0, 1.0, 1.0, 1.0, 1.0, 1.0, 1.0, 1.0, 1.0, 1.0, 1.0, 1.0, 1.0, 1.0, 1.0, 1.0, 1.0, 1.0, 1.0, 1.0, 1.0, 1.0, 1.0, 1.0, 1.0, 1.0, 1.0, 1.0, 1.0, 1.0, 1.0, 1.0, 1.0, 1.0, 1.0, 1.0, 1.0, 1.0, 1.0, 1.0, 1.0, 1.0, 1.0, 1.0, 1.0, 1.0, 1.0, 1.0, 1.0, 1.0, 1.0, 1.0, 1.0, 1.0, 1.0, 1.0, 1.0, 1.0, 1.0, 1.0, 1.0, 1.0, 1.0, 1.0, 1.0, 1.0, 1.0, 1.0, 1.0, 1.0, 1.0, 1.0, 1.0, 1.0, 1.0, 1.0, 1.0, 1.0, 1.0, 1.0, 1.0, 1.0, 1.0, 1.0, 1.0, 1.0, 1.0, 1.0, 1.0, 1.0, 1.0, 1.0, 1.0, 1.0, 1.0, 1.0, 1.0, 1.0, 1.0, 1.0, 1.0, 1.0, 1.0, 1.0, 1.0, 1.0, 1.0, 1.0, 1.0, 1.0, 1.0, 1.0, 1.0, 1.0, 1.0, 1.0, 1.0, 1.0, 1.0, 1.0, 1.0, 1.0, 1.0, 1.0, 1.0, 1.0, 1.0, 1.0, 1.0, 1.0, 1.0, 1.0, 1.0, 1.0, 1.0, 1.0, 1.0, 1.0, 1.0, 1.0, 1.0, 1.0, 1.0, 1.0, 1.0, 1.0, 1.0, 1.0, 1.0, 1.0, 1.0, 1.0, 1.0, 1.0, 1.0, 1.0, 1.0, 1.0, 1.0, 1.0, 1.0, 1.0, 1.0, 1.0, 1.0, 1.0, 1.0, 1.0, 1.0, 1.0, 1.0, 1.0, 1.0, 1.0, 1.0, 1.0, 1.0, 1.0, 1.0, 1.0, 1.0, 1.0, 1.0, 1.0, 1.0, 1.0, 1.0, 1.0, 1.0, 1.0, 1.0, 1.0, 1.0, 1.0, 1.0, 1.0, 1.0, 1.0, 1.0, 1.0, 1.0, 1.0, 1.0, 1.0, 1.0, 1.0, 1.0, 1.0, 1.0, 1.0, 1.0, 1.0, 1.0, 1.0, 1.0, 1.0, 1.0, 1.0, 1.0, 1.0, 1.0, 1.0, 1.0, 1.0, 1.0, 1.0, 1.0, 1.0, 1.0, 1.0, 1.0, 1.0, 1.0, 1.0, 1.0, 1.0, 1.0, 1.0, 1.0, 1.0, 1.0, 1.0, 1.0, 1.0, 1.0, 1.0, 1.0, 1.0, 1.0, 1.0, 1.0, 1.0, 1.0, 1.0, 1.0, 1.0, 1.0, 1.0, 1.0, 1.0, 1.0, 1.0, 1.0, 1.0, 1.0, 1.0, 1.0, 1.0, 1.0, 1.0, 1.0, 1.0, 1.0, 1.0, 1.0, 1.0, 1.0, 1.0, 1.0, 1.0, 1.0, 1.0, 1.0, 1.0, 1.0, 1.0, 1.0, 1.0, 1.0, 1.0, 1.0, 1.0, 1.0, 1.0, 1.0, 1.0, 1.0, 1.0, 1.0, 1.0, 1.0, 1.0, 1.0, 1.0, 1.0, 1.0, 1.0, 1.0, 1.0, 1.0, 1.0, 1.0, 1.0, 1.0, 1.0, 1.0, 1.0, 1.0, 1.0, 1.0, 1.0, 1.0, 1.0, 1.0, 1.0, 1.0, 1.0, 1.0, 1.0, 1.0, 1.0, 1.0, 1.0, 1.0, 1.0, 1.0, 1.0, 1.0, 1.0, 1.0, 1.0, 1.0, 1.0, 1.0, 1.0, 1.0, 1.0, 1.0, 1.0, 1.0, 1.0, 1.0, 1.0, 1.0, 1.0, 1.0, 1.0, 1.0, 1.0, 1.0, 1.0, 1.0, 1.0, 1.0, 1.0, 1.0, 1.0, 1.0, 1.0, 1.0, 1.0, 1.0, 1.0, 1.0, 1.0, 1.0, 1.0, 1.0, 1.0, 1.0, 1.0, 1.0, 1.0, 1.0, 1.0, 1.0, 1.0, 1.0, 1.0, 1.0, 1.0, 1.0, 1.0, 1.0, 1.0, 1.0, 1.0, 1.0, 1.0, 1.0, 1.0, 1.0, 1.0, 1.0, 1.0, 1.0, 1.0, 1.0, 1.0, 1.0, 1.0, 1.0, 1.0, 1.0, 1.0, 1.0, 1.0, 1.0, 1.0, 1.0, 1.0, 1.0, 1.0, 1.0, 1.0, 1.0, 1.0, 1.0, 1.0, 1.0, 1.0, 1.0, 1.0, 1.0, 1.0, 1.0, 1.0, 1.0, 1.0, 1.0, 1.0, 1.0, 1.0, 1.0, 1.0, 1.0, 1.0, 1.0, 1.0, 1.0, 1.0, 1.0, 1.0, 1.0, 1.0, 1.0, 1.0, 1.0, 1.0, 1.0, 1.0, 1.0, 1.0, 1.0, 1.0, 1.0, 1.0, 1.0, 1.0, 1.0, 1.0, 1.0, 1.0, 1.0, 1.0, 1.0, 1.0, 1.0, 1.0, 1.0, 1.0, 1.0, 1.0, 1.0, 1.0, 1.0, 1.0, 1.0, 1.0, 1.0, 1.0, 1.0, 1.0, 1.0, 1.0, 1.0, 1.0, 1.0, 1.0, 1.0, 1.0, 1.0, 1.0, 1.0, 1.0, 1.0, 1.0, 1.0, 1.0, 1.0, 1.0, 1.0, 1.0, 1.0, 1.0, 1.0, 1.0, 1.0, 1.0, 1.0, 1.0, 1.0, 1.0, 1.0])
me_cylinder_001.update()

# ---- objects
ob_cylinder = bpy.data.objects.new('Cylinder', me_cylinder_001)

# ---- transforms, parenting, visibility, modifiers, constraints
ob_cylinder.location = (0.0, 0.0, 0.0)
ob_cylinder.scale = (2.031, 2.031, 1.0)

# ---- collection membership
col_collection.objects.link(ob_cylinder)

# ---- scene / render settings (as saved in the file)
scene.frame_start = 1; scene.frame_end = 250; scene.frame_set(3)
scene.render.engine = 'BLENDER_EEVEE_NEXT'
scene.render.bake_bias = 0.0
scene.render.bake_samples = 0
scene.render.compositor_device = 'GPU'
scene.eevee.use_volume_custom_range = False
scene.eevee.fast_gi_thickness_near = 0.1
scene.eevee.fast_gi_thickness_far = 0.0
scene.eevee.ray_tracing_options.screen_trace_thickness = 0.1
bpy.context.view_layer.update()

# ---- added for rendering (the .blend has no active camera and no usable light): camera, sun
cam_auto = bpy.data.cameras.new('AutoCamera')
cam_auto.lens = 50.0
cam_auto.sensor_width = 36.0
cam_auto.clip_end = 1000.0
ob_auto_camera = bpy.data.objects.new('AutoCamera', cam_auto)
scene.collection.objects.link(ob_auto_camera)
ob_auto_camera.location = (5.3045, -5.59621, 3.17672)
ob_auto_camera.rotation_euler = (1.09748, -7.21219e-08, 0.694738)
scene.camera = ob_auto_camera
light_auto_sun = bpy.data.lights.new('AutoSun', 'SUN')
light_auto_sun.energy = 3.0
light_auto_sun.angle = 0.0523599
ob_auto_sun = bpy.data.objects.new('AutoSun', light_auto_sun)
scene.collection.objects.link(ob_auto_sun)
ob_auto_sun.rotation_euler = (0.872665, 0.174533, 0.523599)
bpy.context.view_layer.update()
